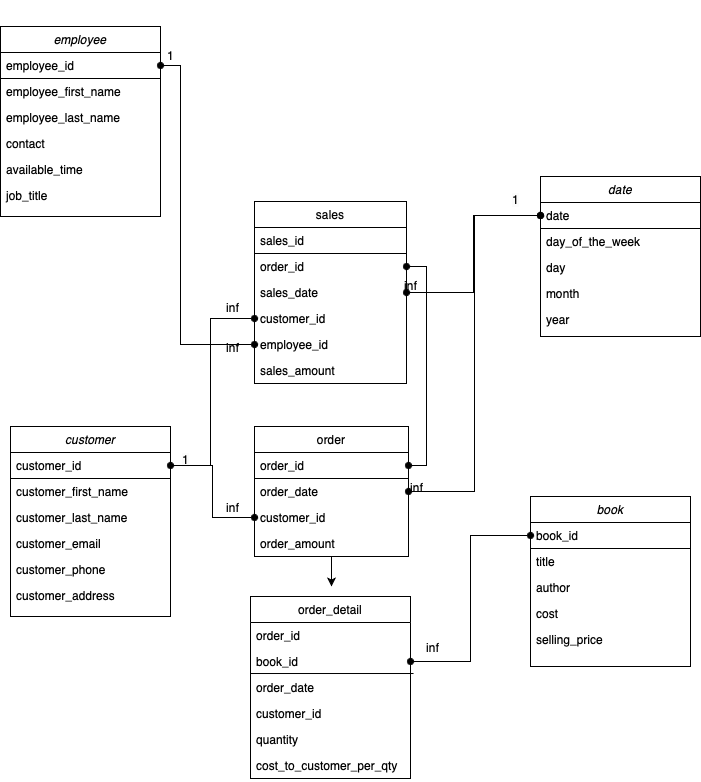

The diagram above was exported from draw.io. Its source (the exported page's mxGraphModel, read from the mxfile embedded in the PNG):
<mxGraphModel dx="1059" dy="576" grid="1" gridSize="10" guides="1" tooltips="1" connect="1" arrows="1" fold="1" page="1" pageScale="1" pageWidth="827" pageHeight="1169" math="0" shadow="0">
  <root>
    <mxCell id="WIyWlLk6GJQsqaUBKTNV-0" />
    <mxCell id="WIyWlLk6GJQsqaUBKTNV-1" parent="WIyWlLk6GJQsqaUBKTNV-0" />
    <mxCell id="zkfFHV4jXpPFQw0GAbJ--0" value="customer" style="swimlane;fontStyle=2;align=center;verticalAlign=top;childLayout=stackLayout;horizontal=1;startSize=26;horizontalStack=0;resizeParent=1;resizeLast=0;collapsible=1;marginBottom=0;rounded=0;shadow=0;strokeWidth=1;" parent="WIyWlLk6GJQsqaUBKTNV-1" vertex="1">
      <mxGeometry x="40" y="510" width="160" height="190" as="geometry">
        <mxRectangle x="230" y="140" width="160" height="26" as="alternateBounds" />
      </mxGeometry>
    </mxCell>
    <mxCell id="zkfFHV4jXpPFQw0GAbJ--1" value="customer_id" style="text;align=left;verticalAlign=top;spacingLeft=4;spacingRight=4;overflow=hidden;rotatable=0;points=[[0,0.5],[1,0.5]];portConstraint=eastwest;strokeColor=default;" parent="zkfFHV4jXpPFQw0GAbJ--0" vertex="1">
      <mxGeometry y="26" width="160" height="26" as="geometry" />
    </mxCell>
    <mxCell id="zkfFHV4jXpPFQw0GAbJ--2" value="customer_first_name" style="text;align=left;verticalAlign=top;spacingLeft=4;spacingRight=4;overflow=hidden;rotatable=0;points=[[0,0.5],[1,0.5]];portConstraint=eastwest;rounded=0;shadow=0;html=0;" parent="zkfFHV4jXpPFQw0GAbJ--0" vertex="1">
      <mxGeometry y="52" width="160" height="26" as="geometry" />
    </mxCell>
    <mxCell id="zkfFHV4jXpPFQw0GAbJ--3" value="customer_last_name" style="text;align=left;verticalAlign=top;spacingLeft=4;spacingRight=4;overflow=hidden;rotatable=0;points=[[0,0.5],[1,0.5]];portConstraint=eastwest;rounded=0;shadow=0;html=0;" parent="zkfFHV4jXpPFQw0GAbJ--0" vertex="1">
      <mxGeometry y="78" width="160" height="26" as="geometry" />
    </mxCell>
    <mxCell id="Lg5w-TvBiffLXMZFqBbt-0" value="customer_email&#10;" style="text;align=left;verticalAlign=top;spacingLeft=4;spacingRight=4;overflow=hidden;rotatable=0;points=[[0,0.5],[1,0.5]];portConstraint=eastwest;rounded=0;shadow=0;html=0;" vertex="1" parent="zkfFHV4jXpPFQw0GAbJ--0">
      <mxGeometry y="104" width="160" height="26" as="geometry" />
    </mxCell>
    <mxCell id="Lg5w-TvBiffLXMZFqBbt-26" value="customer_phone" style="text;align=left;verticalAlign=top;spacingLeft=4;spacingRight=4;overflow=hidden;rotatable=0;points=[[0,0.5],[1,0.5]];portConstraint=eastwest;rounded=0;shadow=0;html=0;" vertex="1" parent="zkfFHV4jXpPFQw0GAbJ--0">
      <mxGeometry y="130" width="160" height="26" as="geometry" />
    </mxCell>
    <mxCell id="Lg5w-TvBiffLXMZFqBbt-27" value="customer_address" style="text;align=left;verticalAlign=top;spacingLeft=4;spacingRight=4;overflow=hidden;rotatable=0;points=[[0,0.5],[1,0.5]];portConstraint=eastwest;rounded=0;shadow=0;html=0;" vertex="1" parent="zkfFHV4jXpPFQw0GAbJ--0">
      <mxGeometry y="156" width="160" height="26" as="geometry" />
    </mxCell>
    <mxCell id="zkfFHV4jXpPFQw0GAbJ--17" value="sales" style="swimlane;fontStyle=0;align=center;verticalAlign=top;childLayout=stackLayout;horizontal=1;startSize=26;horizontalStack=0;resizeParent=1;resizeLast=0;collapsible=1;marginBottom=0;rounded=0;shadow=0;strokeWidth=1;" parent="WIyWlLk6GJQsqaUBKTNV-1" vertex="1">
      <mxGeometry x="284" y="285" width="152" height="182" as="geometry">
        <mxRectangle x="550" y="140" width="160" height="26" as="alternateBounds" />
      </mxGeometry>
    </mxCell>
    <mxCell id="zkfFHV4jXpPFQw0GAbJ--18" value="sales_id" style="text;align=left;verticalAlign=top;spacingLeft=4;spacingRight=4;overflow=hidden;rotatable=0;points=[[0,0.5],[1,0.5]];portConstraint=eastwest;strokeColor=default;" parent="zkfFHV4jXpPFQw0GAbJ--17" vertex="1">
      <mxGeometry y="26" width="152" height="26" as="geometry" />
    </mxCell>
    <mxCell id="zkfFHV4jXpPFQw0GAbJ--20" value="order_id" style="text;align=left;verticalAlign=top;spacingLeft=4;spacingRight=4;overflow=hidden;rotatable=0;points=[[0,0.5],[1,0.5]];portConstraint=eastwest;rounded=0;shadow=0;html=0;" parent="zkfFHV4jXpPFQw0GAbJ--17" vertex="1">
      <mxGeometry y="52" width="152" height="26" as="geometry" />
    </mxCell>
    <mxCell id="zkfFHV4jXpPFQw0GAbJ--21" value="sales_date" style="text;align=left;verticalAlign=top;spacingLeft=4;spacingRight=4;overflow=hidden;rotatable=0;points=[[0,0.5],[1,0.5]];portConstraint=eastwest;rounded=0;shadow=0;html=0;" parent="zkfFHV4jXpPFQw0GAbJ--17" vertex="1">
      <mxGeometry y="78" width="152" height="26" as="geometry" />
    </mxCell>
    <mxCell id="zkfFHV4jXpPFQw0GAbJ--22" value="customer_id" style="text;align=left;verticalAlign=top;spacingLeft=4;spacingRight=4;overflow=hidden;rotatable=0;points=[[0,0.5],[1,0.5]];portConstraint=eastwest;rounded=0;shadow=0;html=0;" parent="zkfFHV4jXpPFQw0GAbJ--17" vertex="1">
      <mxGeometry y="104" width="152" height="26" as="geometry" />
    </mxCell>
    <mxCell id="Lg5w-TvBiffLXMZFqBbt-1" value="employee_id" style="text;align=left;verticalAlign=top;spacingLeft=4;spacingRight=4;overflow=hidden;rotatable=0;points=[[0,0.5],[1,0.5]];portConstraint=eastwest;rounded=0;shadow=0;html=0;" vertex="1" parent="zkfFHV4jXpPFQw0GAbJ--17">
      <mxGeometry y="130" width="152" height="26" as="geometry" />
    </mxCell>
    <mxCell id="Lg5w-TvBiffLXMZFqBbt-2" value="sales_amount" style="text;align=left;verticalAlign=top;spacingLeft=4;spacingRight=4;overflow=hidden;rotatable=0;points=[[0,0.5],[1,0.5]];portConstraint=eastwest;rounded=0;shadow=0;html=0;" vertex="1" parent="zkfFHV4jXpPFQw0GAbJ--17">
      <mxGeometry y="156" width="152" height="26" as="geometry" />
    </mxCell>
    <mxCell id="Lg5w-TvBiffLXMZFqBbt-4" value="employee" style="swimlane;fontStyle=2;align=center;verticalAlign=top;childLayout=stackLayout;horizontal=1;startSize=26;horizontalStack=0;resizeParent=1;resizeLast=0;collapsible=1;marginBottom=0;rounded=0;shadow=0;strokeWidth=1;" vertex="1" parent="WIyWlLk6GJQsqaUBKTNV-1">
      <mxGeometry x="30" y="110" width="160" height="190" as="geometry">
        <mxRectangle x="230" y="140" width="160" height="26" as="alternateBounds" />
      </mxGeometry>
    </mxCell>
    <mxCell id="Lg5w-TvBiffLXMZFqBbt-5" value="employee_id" style="text;align=left;verticalAlign=top;spacingLeft=4;spacingRight=4;overflow=hidden;rotatable=0;points=[[0,0.5],[1,0.5]];portConstraint=eastwest;strokeColor=default;" vertex="1" parent="Lg5w-TvBiffLXMZFqBbt-4">
      <mxGeometry y="26" width="160" height="26" as="geometry" />
    </mxCell>
    <mxCell id="Lg5w-TvBiffLXMZFqBbt-6" value="employee_first_name" style="text;align=left;verticalAlign=top;spacingLeft=4;spacingRight=4;overflow=hidden;rotatable=0;points=[[0,0.5],[1,0.5]];portConstraint=eastwest;rounded=0;shadow=0;html=0;" vertex="1" parent="Lg5w-TvBiffLXMZFqBbt-4">
      <mxGeometry y="52" width="160" height="26" as="geometry" />
    </mxCell>
    <mxCell id="Lg5w-TvBiffLXMZFqBbt-7" value="employee_last_name" style="text;align=left;verticalAlign=top;spacingLeft=4;spacingRight=4;overflow=hidden;rotatable=0;points=[[0,0.5],[1,0.5]];portConstraint=eastwest;rounded=0;shadow=0;html=0;" vertex="1" parent="Lg5w-TvBiffLXMZFqBbt-4">
      <mxGeometry y="78" width="160" height="26" as="geometry" />
    </mxCell>
    <mxCell id="Lg5w-TvBiffLXMZFqBbt-8" value="contact" style="text;align=left;verticalAlign=top;spacingLeft=4;spacingRight=4;overflow=hidden;rotatable=0;points=[[0,0.5],[1,0.5]];portConstraint=eastwest;rounded=0;shadow=0;html=0;" vertex="1" parent="Lg5w-TvBiffLXMZFqBbt-4">
      <mxGeometry y="104" width="160" height="26" as="geometry" />
    </mxCell>
    <mxCell id="Lg5w-TvBiffLXMZFqBbt-24" value="available_time" style="text;align=left;verticalAlign=top;spacingLeft=4;spacingRight=4;overflow=hidden;rotatable=0;points=[[0,0.5],[1,0.5]];portConstraint=eastwest;rounded=0;shadow=0;html=0;" vertex="1" parent="Lg5w-TvBiffLXMZFqBbt-4">
      <mxGeometry y="130" width="160" height="26" as="geometry" />
    </mxCell>
    <mxCell id="Lg5w-TvBiffLXMZFqBbt-25" value="job_title" style="text;align=left;verticalAlign=top;spacingLeft=4;spacingRight=4;overflow=hidden;rotatable=0;points=[[0,0.5],[1,0.5]];portConstraint=eastwest;rounded=0;shadow=0;html=0;" vertex="1" parent="Lg5w-TvBiffLXMZFqBbt-4">
      <mxGeometry y="156" width="160" height="26" as="geometry" />
    </mxCell>
    <mxCell id="Lg5w-TvBiffLXMZFqBbt-30" value="book" style="swimlane;fontStyle=2;align=center;verticalAlign=top;childLayout=stackLayout;horizontal=1;startSize=26;horizontalStack=0;resizeParent=1;resizeLast=0;collapsible=1;marginBottom=0;rounded=0;shadow=0;strokeWidth=1;" vertex="1" parent="WIyWlLk6GJQsqaUBKTNV-1">
      <mxGeometry x="560" y="580" width="160" height="170" as="geometry">
        <mxRectangle x="230" y="140" width="160" height="26" as="alternateBounds" />
      </mxGeometry>
    </mxCell>
    <mxCell id="Lg5w-TvBiffLXMZFqBbt-31" value="book_id" style="text;align=left;verticalAlign=top;spacingLeft=4;spacingRight=4;overflow=hidden;rotatable=0;points=[[0,0.5],[1,0.5]];portConstraint=eastwest;strokeColor=default;" vertex="1" parent="Lg5w-TvBiffLXMZFqBbt-30">
      <mxGeometry y="26" width="160" height="26" as="geometry" />
    </mxCell>
    <mxCell id="Lg5w-TvBiffLXMZFqBbt-32" value="title" style="text;align=left;verticalAlign=top;spacingLeft=4;spacingRight=4;overflow=hidden;rotatable=0;points=[[0,0.5],[1,0.5]];portConstraint=eastwest;rounded=0;shadow=0;html=0;" vertex="1" parent="Lg5w-TvBiffLXMZFqBbt-30">
      <mxGeometry y="52" width="160" height="26" as="geometry" />
    </mxCell>
    <mxCell id="Lg5w-TvBiffLXMZFqBbt-33" value="author" style="text;align=left;verticalAlign=top;spacingLeft=4;spacingRight=4;overflow=hidden;rotatable=0;points=[[0,0.5],[1,0.5]];portConstraint=eastwest;rounded=0;shadow=0;html=0;" vertex="1" parent="Lg5w-TvBiffLXMZFqBbt-30">
      <mxGeometry y="78" width="160" height="26" as="geometry" />
    </mxCell>
    <mxCell id="Lg5w-TvBiffLXMZFqBbt-34" value="cost" style="text;align=left;verticalAlign=top;spacingLeft=4;spacingRight=4;overflow=hidden;rotatable=0;points=[[0,0.5],[1,0.5]];portConstraint=eastwest;rounded=0;shadow=0;html=0;" vertex="1" parent="Lg5w-TvBiffLXMZFqBbt-30">
      <mxGeometry y="104" width="160" height="26" as="geometry" />
    </mxCell>
    <mxCell id="Lg5w-TvBiffLXMZFqBbt-45" value="selling_price" style="text;align=left;verticalAlign=top;spacingLeft=4;spacingRight=4;overflow=hidden;rotatable=0;points=[[0,0.5],[1,0.5]];portConstraint=eastwest;rounded=0;shadow=0;html=0;" vertex="1" parent="Lg5w-TvBiffLXMZFqBbt-30">
      <mxGeometry y="130" width="160" height="26" as="geometry" />
    </mxCell>
    <mxCell id="Lg5w-TvBiffLXMZFqBbt-109" value="" style="edgeStyle=orthogonalEdgeStyle;rounded=0;orthogonalLoop=1;jettySize=auto;html=1;" edge="1" parent="WIyWlLk6GJQsqaUBKTNV-1" source="Lg5w-TvBiffLXMZFqBbt-37">
      <mxGeometry relative="1" as="geometry">
        <mxPoint x="361" y="670" as="targetPoint" />
      </mxGeometry>
    </mxCell>
    <mxCell id="Lg5w-TvBiffLXMZFqBbt-37" value="order" style="swimlane;fontStyle=0;align=center;verticalAlign=top;childLayout=stackLayout;horizontal=1;startSize=26;horizontalStack=0;resizeParent=1;resizeLast=0;collapsible=1;marginBottom=0;rounded=0;shadow=0;strokeWidth=1;" vertex="1" parent="WIyWlLk6GJQsqaUBKTNV-1">
      <mxGeometry x="284" y="510" width="154" height="130" as="geometry">
        <mxRectangle x="550" y="140" width="160" height="26" as="alternateBounds" />
      </mxGeometry>
    </mxCell>
    <mxCell id="Lg5w-TvBiffLXMZFqBbt-38" value="order_id" style="text;align=left;verticalAlign=top;spacingLeft=4;spacingRight=4;overflow=hidden;rotatable=0;points=[[0,0.5],[1,0.5]];portConstraint=eastwest;strokeColor=default;" vertex="1" parent="Lg5w-TvBiffLXMZFqBbt-37">
      <mxGeometry y="26" width="154" height="26" as="geometry" />
    </mxCell>
    <mxCell id="Lg5w-TvBiffLXMZFqBbt-39" value="order_date" style="text;align=left;verticalAlign=top;spacingLeft=4;spacingRight=4;overflow=hidden;rotatable=0;points=[[0,0.5],[1,0.5]];portConstraint=eastwest;rounded=0;shadow=0;html=0;" vertex="1" parent="Lg5w-TvBiffLXMZFqBbt-37">
      <mxGeometry y="52" width="154" height="26" as="geometry" />
    </mxCell>
    <mxCell id="Lg5w-TvBiffLXMZFqBbt-40" value="customer_id" style="text;align=left;verticalAlign=top;spacingLeft=4;spacingRight=4;overflow=hidden;rotatable=0;points=[[0,0.5],[1,0.5]];portConstraint=eastwest;rounded=0;shadow=0;html=0;" vertex="1" parent="Lg5w-TvBiffLXMZFqBbt-37">
      <mxGeometry y="78" width="154" height="26" as="geometry" />
    </mxCell>
    <mxCell id="Lg5w-TvBiffLXMZFqBbt-44" value="order_amount" style="text;align=left;verticalAlign=top;spacingLeft=4;spacingRight=4;overflow=hidden;rotatable=0;points=[[0,0.5],[1,0.5]];portConstraint=eastwest;rounded=0;shadow=0;html=0;" vertex="1" parent="Lg5w-TvBiffLXMZFqBbt-37">
      <mxGeometry y="104" width="154" height="26" as="geometry" />
    </mxCell>
    <mxCell id="Lg5w-TvBiffLXMZFqBbt-55" value="order_detail" style="swimlane;fontStyle=0;align=center;verticalAlign=top;childLayout=stackLayout;horizontal=1;startSize=26;horizontalStack=0;resizeParent=1;resizeLast=0;collapsible=1;marginBottom=0;rounded=0;shadow=0;strokeWidth=1;" vertex="1" parent="WIyWlLk6GJQsqaUBKTNV-1">
      <mxGeometry x="280" y="680" width="160" height="182" as="geometry">
        <mxRectangle x="550" y="140" width="160" height="26" as="alternateBounds" />
      </mxGeometry>
    </mxCell>
    <mxCell id="Lg5w-TvBiffLXMZFqBbt-56" value="order_id" style="text;align=left;verticalAlign=top;spacingLeft=4;spacingRight=4;overflow=hidden;rotatable=0;points=[[0,0.5],[1,0.5]];portConstraint=eastwest;strokeColor=none;" vertex="1" parent="Lg5w-TvBiffLXMZFqBbt-55">
      <mxGeometry y="26" width="160" height="26" as="geometry" />
    </mxCell>
    <mxCell id="Lg5w-TvBiffLXMZFqBbt-59" value="book_id" style="text;align=left;verticalAlign=top;spacingLeft=4;spacingRight=4;overflow=hidden;rotatable=0;points=[[0,0.5],[1,0.5]];portConstraint=eastwest;rounded=0;shadow=0;html=0;strokeColor=none;" vertex="1" parent="Lg5w-TvBiffLXMZFqBbt-55">
      <mxGeometry y="52" width="160" height="26" as="geometry" />
    </mxCell>
    <mxCell id="Lg5w-TvBiffLXMZFqBbt-94" value="" style="endArrow=none;html=1;rounded=0;exitX=0;exitY=0.962;exitDx=0;exitDy=0;exitPerimeter=0;entryX=1.019;entryY=0.962;entryDx=0;entryDy=0;entryPerimeter=0;" edge="1" parent="Lg5w-TvBiffLXMZFqBbt-55" source="Lg5w-TvBiffLXMZFqBbt-59" target="Lg5w-TvBiffLXMZFqBbt-59">
      <mxGeometry width="50" height="50" relative="1" as="geometry">
        <mxPoint x="30" y="77" as="sourcePoint" />
        <mxPoint x="150" y="77" as="targetPoint" />
      </mxGeometry>
    </mxCell>
    <mxCell id="Lg5w-TvBiffLXMZFqBbt-57" value="order_date" style="text;align=left;verticalAlign=top;spacingLeft=4;spacingRight=4;overflow=hidden;rotatable=0;points=[[0,0.5],[1,0.5]];portConstraint=eastwest;rounded=0;shadow=0;html=0;" vertex="1" parent="Lg5w-TvBiffLXMZFqBbt-55">
      <mxGeometry y="78" width="160" height="26" as="geometry" />
    </mxCell>
    <mxCell id="Lg5w-TvBiffLXMZFqBbt-58" value="customer_id" style="text;align=left;verticalAlign=top;spacingLeft=4;spacingRight=4;overflow=hidden;rotatable=0;points=[[0,0.5],[1,0.5]];portConstraint=eastwest;rounded=0;shadow=0;html=0;" vertex="1" parent="Lg5w-TvBiffLXMZFqBbt-55">
      <mxGeometry y="104" width="160" height="26" as="geometry" />
    </mxCell>
    <mxCell id="Lg5w-TvBiffLXMZFqBbt-60" value="quantity" style="text;align=left;verticalAlign=top;spacingLeft=4;spacingRight=4;overflow=hidden;rotatable=0;points=[[0,0.5],[1,0.5]];portConstraint=eastwest;rounded=0;shadow=0;html=0;" vertex="1" parent="Lg5w-TvBiffLXMZFqBbt-55">
      <mxGeometry y="130" width="160" height="26" as="geometry" />
    </mxCell>
    <mxCell id="Lg5w-TvBiffLXMZFqBbt-61" value="cost_to_customer_per_qty" style="text;align=left;verticalAlign=top;spacingLeft=4;spacingRight=4;overflow=hidden;rotatable=0;points=[[0,0.5],[1,0.5]];portConstraint=eastwest;rounded=0;shadow=0;html=0;" vertex="1" parent="Lg5w-TvBiffLXMZFqBbt-55">
      <mxGeometry y="156" width="160" height="26" as="geometry" />
    </mxCell>
    <mxCell id="Lg5w-TvBiffLXMZFqBbt-66" value="" style="rounded=0;orthogonalLoop=1;jettySize=auto;html=1;entryX=0;entryY=0.5;entryDx=0;entryDy=0;endArrow=oval;endFill=1;edgeStyle=orthogonalEdgeStyle;startArrow=oval;startFill=1;" edge="1" parent="WIyWlLk6GJQsqaUBKTNV-1" source="Lg5w-TvBiffLXMZFqBbt-5" target="Lg5w-TvBiffLXMZFqBbt-1">
      <mxGeometry relative="1" as="geometry">
        <Array as="points">
          <mxPoint x="210" y="149" />
          <mxPoint x="210" y="428" />
        </Array>
      </mxGeometry>
    </mxCell>
    <mxCell id="Lg5w-TvBiffLXMZFqBbt-67" value="" style="edgeStyle=orthogonalEdgeStyle;rounded=0;orthogonalLoop=1;jettySize=auto;html=1;endArrow=oval;endFill=1;" edge="1" parent="WIyWlLk6GJQsqaUBKTNV-1" source="zkfFHV4jXpPFQw0GAbJ--1" target="Lg5w-TvBiffLXMZFqBbt-40">
      <mxGeometry relative="1" as="geometry" />
    </mxCell>
    <mxCell id="Lg5w-TvBiffLXMZFqBbt-68" value="" style="edgeStyle=orthogonalEdgeStyle;rounded=0;orthogonalLoop=1;jettySize=auto;html=1;entryX=1;entryY=0.5;entryDx=0;entryDy=0;endArrow=oval;endFill=1;startArrow=oval;startFill=1;" edge="1" parent="WIyWlLk6GJQsqaUBKTNV-1" source="Lg5w-TvBiffLXMZFqBbt-38" target="zkfFHV4jXpPFQw0GAbJ--20">
      <mxGeometry relative="1" as="geometry">
        <Array as="points">
          <mxPoint x="456" y="549" />
          <mxPoint x="456" y="350" />
        </Array>
      </mxGeometry>
    </mxCell>
    <mxCell id="Lg5w-TvBiffLXMZFqBbt-71" style="edgeStyle=orthogonalEdgeStyle;rounded=0;orthogonalLoop=1;jettySize=auto;html=1;entryX=0;entryY=0.5;entryDx=0;entryDy=0;endArrow=oval;endFill=1;startArrow=oval;startFill=1;exitX=1;exitY=0.5;exitDx=0;exitDy=0;" edge="1" parent="WIyWlLk6GJQsqaUBKTNV-1" source="Lg5w-TvBiffLXMZFqBbt-59" target="Lg5w-TvBiffLXMZFqBbt-31">
      <mxGeometry relative="1" as="geometry">
        <mxPoint x="446" y="467" as="sourcePoint" />
      </mxGeometry>
    </mxCell>
    <mxCell id="Lg5w-TvBiffLXMZFqBbt-75" value="1" style="resizable=0;align=left;verticalAlign=bottom;labelBackgroundColor=none;fontSize=12;" connectable="0" vertex="1" parent="WIyWlLk6GJQsqaUBKTNV-1">
      <mxGeometry x="640" y="84" as="geometry">
        <mxPoint x="-445" y="64" as="offset" />
      </mxGeometry>
    </mxCell>
    <mxCell id="Lg5w-TvBiffLXMZFqBbt-76" value="inf" style="resizable=0;align=right;verticalAlign=bottom;labelBackgroundColor=none;fontSize=12;" connectable="0" vertex="1" parent="WIyWlLk6GJQsqaUBKTNV-1">
      <mxGeometry x="270" y="600" as="geometry" />
    </mxCell>
    <mxCell id="Lg5w-TvBiffLXMZFqBbt-77" value="&lt;span style=&quot;caret-color: rgb(0, 0, 0); color: rgb(0, 0, 0); font-family: Helvetica; font-size: 12px; font-style: normal; font-variant-caps: normal; font-weight: 400; letter-spacing: normal; orphans: auto; text-align: left; text-indent: 0px; text-transform: none; white-space: nowrap; widows: auto; word-spacing: 0px; -webkit-text-stroke-width: 0px; background-color: rgb(251, 251, 251); text-decoration: none; display: inline !important; float: none;&quot;&gt;1&lt;/span&gt;" style="text;whiteSpace=wrap;html=1;" vertex="1" parent="WIyWlLk6GJQsqaUBKTNV-1">
      <mxGeometry x="210" y="530" width="40" height="40" as="geometry" />
    </mxCell>
    <mxCell id="Lg5w-TvBiffLXMZFqBbt-78" value="inf" style="resizable=0;align=right;verticalAlign=bottom;labelBackgroundColor=none;fontSize=12;" connectable="0" vertex="1" parent="WIyWlLk6GJQsqaUBKTNV-1">
      <mxGeometry x="270" y="400" as="geometry" />
    </mxCell>
    <mxCell id="Lg5w-TvBiffLXMZFqBbt-79" value="inf" style="resizable=0;align=right;verticalAlign=bottom;labelBackgroundColor=none;fontSize=12;" connectable="0" vertex="1" parent="WIyWlLk6GJQsqaUBKTNV-1">
      <mxGeometry x="270" y="440" as="geometry" />
    </mxCell>
    <mxCell id="Lg5w-TvBiffLXMZFqBbt-83" value="inf" style="resizable=0;align=right;verticalAlign=bottom;labelBackgroundColor=none;fontSize=12;" connectable="0" vertex="1" parent="WIyWlLk6GJQsqaUBKTNV-1">
      <mxGeometry x="470" y="740" as="geometry" />
    </mxCell>
    <mxCell id="Lg5w-TvBiffLXMZFqBbt-87" value="&lt;span style=&quot;caret-color: rgb(0, 0, 0); color: rgb(0, 0, 0); font-family: Helvetica; font-size: 12px; font-style: normal; font-variant-caps: normal; font-weight: 400; letter-spacing: normal; orphans: auto; text-align: left; text-indent: 0px; text-transform: none; white-space: nowrap; widows: auto; word-spacing: 0px; -webkit-text-stroke-width: 0px; background-color: rgb(251, 251, 251); text-decoration: none; display: inline !important; float: none;&quot;&gt;1&lt;/span&gt;" style="text;whiteSpace=wrap;html=1;" vertex="1" parent="WIyWlLk6GJQsqaUBKTNV-1">
      <mxGeometry x="540" y="270" width="40" height="40" as="geometry" />
    </mxCell>
    <mxCell id="Lg5w-TvBiffLXMZFqBbt-88" value="inf" style="resizable=0;align=right;verticalAlign=bottom;labelBackgroundColor=none;fontSize=12;" connectable="0" vertex="1" parent="WIyWlLk6GJQsqaUBKTNV-1">
      <mxGeometry x="470" y="450" as="geometry">
        <mxPoint x="-22" y="-72" as="offset" />
      </mxGeometry>
    </mxCell>
    <mxCell id="Lg5w-TvBiffLXMZFqBbt-89" value="inf" style="resizable=0;align=right;verticalAlign=bottom;labelBackgroundColor=none;fontSize=12;" connectable="0" vertex="1" parent="WIyWlLk6GJQsqaUBKTNV-1">
      <mxGeometry x="434" y="320" as="geometry">
        <mxPoint x="20" y="260" as="offset" />
      </mxGeometry>
    </mxCell>
    <mxCell id="Lg5w-TvBiffLXMZFqBbt-95" style="edgeStyle=orthogonalEdgeStyle;rounded=0;orthogonalLoop=1;jettySize=auto;html=1;entryX=0;entryY=0.5;entryDx=0;entryDy=0;startArrow=oval;startFill=1;endArrow=oval;endFill=1;" edge="1" parent="WIyWlLk6GJQsqaUBKTNV-1" source="zkfFHV4jXpPFQw0GAbJ--1" target="zkfFHV4jXpPFQw0GAbJ--22">
      <mxGeometry relative="1" as="geometry">
        <Array as="points">
          <mxPoint x="240" y="549" />
          <mxPoint x="240" y="402" />
        </Array>
      </mxGeometry>
    </mxCell>
    <mxCell id="Lg5w-TvBiffLXMZFqBbt-99" value="date" style="swimlane;fontStyle=2;align=center;verticalAlign=top;childLayout=stackLayout;horizontal=1;startSize=26;horizontalStack=0;resizeParent=1;resizeLast=0;collapsible=1;marginBottom=0;rounded=0;shadow=0;strokeWidth=1;" vertex="1" parent="WIyWlLk6GJQsqaUBKTNV-1">
      <mxGeometry x="570" y="260" width="160" height="160" as="geometry">
        <mxRectangle x="230" y="140" width="160" height="26" as="alternateBounds" />
      </mxGeometry>
    </mxCell>
    <mxCell id="Lg5w-TvBiffLXMZFqBbt-100" value="date" style="text;align=left;verticalAlign=top;spacingLeft=4;spacingRight=4;overflow=hidden;rotatable=0;points=[[0,0.5],[1,0.5]];portConstraint=eastwest;strokeColor=default;" vertex="1" parent="Lg5w-TvBiffLXMZFqBbt-99">
      <mxGeometry y="26" width="160" height="26" as="geometry" />
    </mxCell>
    <mxCell id="Lg5w-TvBiffLXMZFqBbt-101" value="day_of_the_week" style="text;align=left;verticalAlign=top;spacingLeft=4;spacingRight=4;overflow=hidden;rotatable=0;points=[[0,0.5],[1,0.5]];portConstraint=eastwest;rounded=0;shadow=0;html=0;" vertex="1" parent="Lg5w-TvBiffLXMZFqBbt-99">
      <mxGeometry y="52" width="160" height="26" as="geometry" />
    </mxCell>
    <mxCell id="Lg5w-TvBiffLXMZFqBbt-102" value="day" style="text;align=left;verticalAlign=top;spacingLeft=4;spacingRight=4;overflow=hidden;rotatable=0;points=[[0,0.5],[1,0.5]];portConstraint=eastwest;rounded=0;shadow=0;html=0;" vertex="1" parent="Lg5w-TvBiffLXMZFqBbt-99">
      <mxGeometry y="78" width="160" height="26" as="geometry" />
    </mxCell>
    <mxCell id="Lg5w-TvBiffLXMZFqBbt-103" value="month" style="text;align=left;verticalAlign=top;spacingLeft=4;spacingRight=4;overflow=hidden;rotatable=0;points=[[0,0.5],[1,0.5]];portConstraint=eastwest;rounded=0;shadow=0;html=0;" vertex="1" parent="Lg5w-TvBiffLXMZFqBbt-99">
      <mxGeometry y="104" width="160" height="26" as="geometry" />
    </mxCell>
    <mxCell id="Lg5w-TvBiffLXMZFqBbt-104" value="year" style="text;align=left;verticalAlign=top;spacingLeft=4;spacingRight=4;overflow=hidden;rotatable=0;points=[[0,0.5],[1,0.5]];portConstraint=eastwest;rounded=0;shadow=0;html=0;" vertex="1" parent="Lg5w-TvBiffLXMZFqBbt-99">
      <mxGeometry y="130" width="160" height="26" as="geometry" />
    </mxCell>
    <mxCell id="Lg5w-TvBiffLXMZFqBbt-106" style="edgeStyle=orthogonalEdgeStyle;rounded=0;orthogonalLoop=1;jettySize=auto;html=1;startArrow=oval;startFill=1;endArrow=oval;endFill=1;" edge="1" parent="WIyWlLk6GJQsqaUBKTNV-1" source="zkfFHV4jXpPFQw0GAbJ--21" target="Lg5w-TvBiffLXMZFqBbt-100">
      <mxGeometry relative="1" as="geometry" />
    </mxCell>
    <mxCell id="Lg5w-TvBiffLXMZFqBbt-107" style="edgeStyle=orthogonalEdgeStyle;rounded=0;orthogonalLoop=1;jettySize=auto;html=1;startArrow=oval;startFill=1;endArrow=oval;endFill=1;" edge="1" parent="WIyWlLk6GJQsqaUBKTNV-1" source="Lg5w-TvBiffLXMZFqBbt-39" target="Lg5w-TvBiffLXMZFqBbt-100">
      <mxGeometry relative="1" as="geometry" />
    </mxCell>
  </root>
</mxGraphModel>